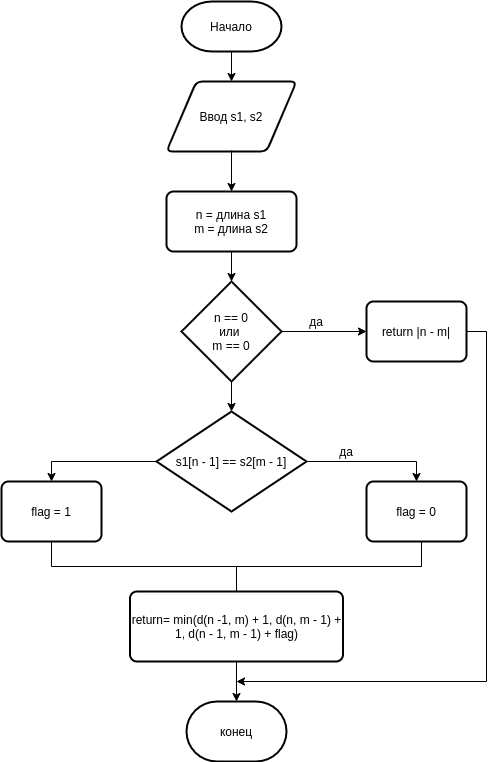

The diagram above was exported from draw.io. Its source (the exported page's mxGraphModel, read from the mxfile embedded in the PNG):
<mxGraphModel dx="1595" dy="757" grid="1" gridSize="10" guides="1" tooltips="1" connect="1" arrows="1" fold="1" page="1" pageScale="1" pageWidth="850" pageHeight="1100" math="0" shadow="0">
  <root>
    <mxCell id="0" />
    <mxCell id="1" parent="0" />
    <mxCell id="WiZvMXuBJoaFwYGj9CSX-3" style="edgeStyle=orthogonalEdgeStyle;rounded=0;orthogonalLoop=1;jettySize=auto;html=1;" edge="1" parent="1" source="WiZvMXuBJoaFwYGj9CSX-1" target="WiZvMXuBJoaFwYGj9CSX-2">
      <mxGeometry relative="1" as="geometry" />
    </mxCell>
    <mxCell id="WiZvMXuBJoaFwYGj9CSX-1" value="Начало" style="strokeWidth=2;html=1;shape=mxgraph.flowchart.terminator;whiteSpace=wrap;" vertex="1" parent="1">
      <mxGeometry x="240" y="20" width="100" height="50" as="geometry" />
    </mxCell>
    <mxCell id="WiZvMXuBJoaFwYGj9CSX-2" value="Ввод s1, s2" style="shape=parallelogram;html=1;strokeWidth=2;perimeter=parallelogramPerimeter;whiteSpace=wrap;rounded=1;arcSize=12;size=0.23;" vertex="1" parent="1">
      <mxGeometry x="225" y="100" width="130" height="70" as="geometry" />
    </mxCell>
    <mxCell id="WiZvMXuBJoaFwYGj9CSX-10" style="edgeStyle=orthogonalEdgeStyle;rounded=0;orthogonalLoop=1;jettySize=auto;html=1;exitX=0.5;exitY=1;exitDx=0;exitDy=0;entryX=0.5;entryY=0;entryDx=0;entryDy=0;entryPerimeter=0;" edge="1" parent="1" source="WiZvMXuBJoaFwYGj9CSX-5" target="WiZvMXuBJoaFwYGj9CSX-7">
      <mxGeometry relative="1" as="geometry" />
    </mxCell>
    <mxCell id="WiZvMXuBJoaFwYGj9CSX-5" value="n = длина s1&lt;br&gt;m = длина s2" style="rounded=1;whiteSpace=wrap;html=1;absoluteArcSize=1;arcSize=14;strokeWidth=2;" vertex="1" parent="1">
      <mxGeometry x="225" y="210" width="130" height="60" as="geometry" />
    </mxCell>
    <mxCell id="WiZvMXuBJoaFwYGj9CSX-6" value="" style="endArrow=classic;html=1;" edge="1" parent="1" target="WiZvMXuBJoaFwYGj9CSX-5">
      <mxGeometry width="50" height="50" relative="1" as="geometry">
        <mxPoint x="290" y="169" as="sourcePoint" />
        <mxPoint x="370" y="360" as="targetPoint" />
      </mxGeometry>
    </mxCell>
    <mxCell id="WiZvMXuBJoaFwYGj9CSX-9" style="edgeStyle=orthogonalEdgeStyle;rounded=0;orthogonalLoop=1;jettySize=auto;html=1;exitX=1;exitY=0.5;exitDx=0;exitDy=0;exitPerimeter=0;" edge="1" parent="1" source="WiZvMXuBJoaFwYGj9CSX-7" target="WiZvMXuBJoaFwYGj9CSX-8">
      <mxGeometry relative="1" as="geometry" />
    </mxCell>
    <mxCell id="WiZvMXuBJoaFwYGj9CSX-13" style="edgeStyle=orthogonalEdgeStyle;rounded=0;orthogonalLoop=1;jettySize=auto;html=1;exitX=0.5;exitY=1;exitDx=0;exitDy=0;exitPerimeter=0;entryX=0.5;entryY=0;entryDx=0;entryDy=0;entryPerimeter=0;" edge="1" parent="1" source="WiZvMXuBJoaFwYGj9CSX-7" target="WiZvMXuBJoaFwYGj9CSX-11">
      <mxGeometry relative="1" as="geometry" />
    </mxCell>
    <mxCell id="WiZvMXuBJoaFwYGj9CSX-7" value="n == 0&lt;br&gt;или&amp;nbsp;&lt;br&gt;m == 0" style="strokeWidth=2;html=1;shape=mxgraph.flowchart.decision;whiteSpace=wrap;" vertex="1" parent="1">
      <mxGeometry x="240" y="300" width="100" height="100" as="geometry" />
    </mxCell>
    <mxCell id="WiZvMXuBJoaFwYGj9CSX-25" style="edgeStyle=orthogonalEdgeStyle;rounded=0;orthogonalLoop=1;jettySize=auto;html=1;exitX=1;exitY=0.5;exitDx=0;exitDy=0;" edge="1" parent="1" source="WiZvMXuBJoaFwYGj9CSX-8">
      <mxGeometry relative="1" as="geometry">
        <mxPoint x="295" y="700" as="targetPoint" />
        <Array as="points">
          <mxPoint x="545" y="350" />
          <mxPoint x="545" y="700" />
        </Array>
      </mxGeometry>
    </mxCell>
    <mxCell id="WiZvMXuBJoaFwYGj9CSX-8" value="return |n - m|" style="rounded=1;whiteSpace=wrap;html=1;absoluteArcSize=1;arcSize=14;strokeWidth=2;" vertex="1" parent="1">
      <mxGeometry x="425" y="320" width="100" height="60" as="geometry" />
    </mxCell>
    <mxCell id="WiZvMXuBJoaFwYGj9CSX-17" style="edgeStyle=orthogonalEdgeStyle;rounded=0;orthogonalLoop=1;jettySize=auto;html=1;exitX=1;exitY=0.5;exitDx=0;exitDy=0;exitPerimeter=0;entryX=0.5;entryY=0;entryDx=0;entryDy=0;" edge="1" parent="1" source="WiZvMXuBJoaFwYGj9CSX-11" target="WiZvMXuBJoaFwYGj9CSX-14">
      <mxGeometry relative="1" as="geometry" />
    </mxCell>
    <mxCell id="WiZvMXuBJoaFwYGj9CSX-18" style="edgeStyle=orthogonalEdgeStyle;rounded=0;orthogonalLoop=1;jettySize=auto;html=1;exitX=0;exitY=0.5;exitDx=0;exitDy=0;exitPerimeter=0;entryX=0.5;entryY=0;entryDx=0;entryDy=0;" edge="1" parent="1" source="WiZvMXuBJoaFwYGj9CSX-11" target="WiZvMXuBJoaFwYGj9CSX-16">
      <mxGeometry relative="1" as="geometry" />
    </mxCell>
    <mxCell id="WiZvMXuBJoaFwYGj9CSX-11" value="s1[n - 1] == s2[m - 1]" style="strokeWidth=2;html=1;shape=mxgraph.flowchart.decision;whiteSpace=wrap;" vertex="1" parent="1">
      <mxGeometry x="215" y="430" width="150" height="100" as="geometry" />
    </mxCell>
    <mxCell id="WiZvMXuBJoaFwYGj9CSX-14" value="flag = 0" style="rounded=1;whiteSpace=wrap;html=1;absoluteArcSize=1;arcSize=14;strokeWidth=2;" vertex="1" parent="1">
      <mxGeometry x="425" y="500" width="100" height="60" as="geometry" />
    </mxCell>
    <mxCell id="WiZvMXuBJoaFwYGj9CSX-15" value="да" style="text;html=1;strokeColor=none;fillColor=none;align=center;verticalAlign=middle;whiteSpace=wrap;rounded=0;" vertex="1" parent="1">
      <mxGeometry x="355" y="330" width="40" height="20" as="geometry" />
    </mxCell>
    <mxCell id="WiZvMXuBJoaFwYGj9CSX-16" value="flag = 1" style="rounded=1;whiteSpace=wrap;html=1;absoluteArcSize=1;arcSize=14;strokeWidth=2;" vertex="1" parent="1">
      <mxGeometry x="60" y="500" width="100" height="60" as="geometry" />
    </mxCell>
    <mxCell id="WiZvMXuBJoaFwYGj9CSX-19" value="да" style="text;html=1;strokeColor=none;fillColor=none;align=center;verticalAlign=middle;whiteSpace=wrap;rounded=0;" vertex="1" parent="1">
      <mxGeometry x="385" y="460" width="40" height="20" as="geometry" />
    </mxCell>
    <mxCell id="WiZvMXuBJoaFwYGj9CSX-20" value="" style="strokeWidth=1;html=1;shape=mxgraph.flowchart.annotation_2;align=left;labelPosition=right;pointerEvents=1;rotation=-90;" vertex="1" parent="1">
      <mxGeometry x="270" y="400" width="50" height="370" as="geometry" />
    </mxCell>
    <mxCell id="WiZvMXuBJoaFwYGj9CSX-24" style="edgeStyle=orthogonalEdgeStyle;rounded=0;orthogonalLoop=1;jettySize=auto;html=1;exitX=0.5;exitY=1;exitDx=0;exitDy=0;entryX=0.5;entryY=0;entryDx=0;entryDy=0;entryPerimeter=0;" edge="1" parent="1" source="WiZvMXuBJoaFwYGj9CSX-21" target="WiZvMXuBJoaFwYGj9CSX-22">
      <mxGeometry relative="1" as="geometry" />
    </mxCell>
    <mxCell id="WiZvMXuBJoaFwYGj9CSX-21" value="return= min(d(n -1, m) + 1, d(n, m - 1) + 1, d(n - 1, m - 1) + flag)" style="rounded=1;whiteSpace=wrap;html=1;absoluteArcSize=1;arcSize=14;strokeWidth=2;" vertex="1" parent="1">
      <mxGeometry x="188.5" y="610" width="213" height="70" as="geometry" />
    </mxCell>
    <mxCell id="WiZvMXuBJoaFwYGj9CSX-22" value="конец" style="strokeWidth=2;html=1;shape=mxgraph.flowchart.terminator;whiteSpace=wrap;" vertex="1" parent="1">
      <mxGeometry x="245" y="720" width="100" height="60" as="geometry" />
    </mxCell>
  </root>
</mxGraphModel>